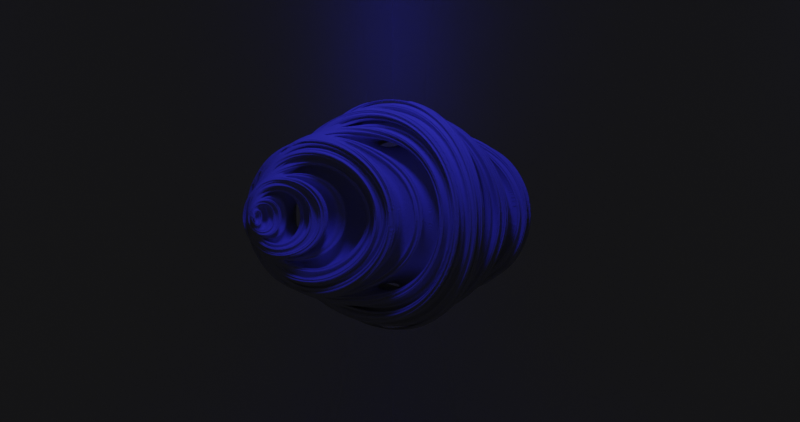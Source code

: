 # Source: part1_30_10_22.blend  (saved by Blender 3.3.6; exported with 4.5.12 LTS)
import bpy
from mathutils import Matrix  # noqa: F401  (used for matrix-valued properties, if any)

bpy.ops.wm.read_factory_settings(use_empty=True)
scene = bpy.context.scene
scene.name = 'Scene'

# ---- collections
col_collection = bpy.data.collections.new('Collection'); scene.collection.children.link(col_collection)

# ---- images (referenced by path relative to the original .blend; pixels are not part of the script)
import os
ASSET_DIR = os.environ.get("B2B_ASSET_DIR", "")  # directory of the original .blend (textures are referenced by path, not embedded)
HERE = os.path.dirname(os.path.abspath(__file__))  # packed textures are extracted next to this script under _unpacked/

def load_image(name, relpath, width, height, colorspace="sRGB"):
    """Load a texture the original file referenced (path relative to the .blend, or extracted next to this script)."""
    p = next((c for c in (os.path.join(HERE, relpath), os.path.join(ASSET_DIR, relpath)) if relpath and os.path.exists(c)), "")
    if p:
        img = bpy.data.images.load(p, check_existing=True)
        img.name = name
    else:  # same state as the original file: an image datablock whose file is absent (Cycles renders it pink)
        img = bpy.data.images.new(name, width, height)
        img.source = "FILE"
        img.filepath = "//" + (relpath or name)
    img.colorspace_settings.name = colorspace
    return img
img_fabricvelvetembossed025_ao_4k_metalness_png = load_image('FabricVelvetEmbossed025_AO_4K_METALNESS.png', 'FabricVelvetEmbossed025_AO_4K_METALNESS.png', 1024, 1024, 'sRGB')

# ---- materials (node trees are filled in below, after node groups)
mat_material = bpy.data.materials.new('Material')
mat_material.alpha_threshold = 0.0
mat_material.roughness = 0.5
mat_material.line_color = (0.0, 0.0, 0.0, 1.0)
mat_material_001 = bpy.data.materials.new('Material.001')

# ---- node groups
ng_quaternion_square = bpy.data.node_groups.new('Quaternion Square', 'GeometryNodeTree')
_s = ng_quaternion_square.interface.new_socket(name='XYZ', in_out='OUTPUT', socket_type='NodeSocketVector')
_s = ng_quaternion_square.interface.new_socket(name='W', in_out='OUTPUT', socket_type='NodeSocketFloat')
_s = ng_quaternion_square.interface.new_socket(name='XYZ', in_out='INPUT', socket_type='NodeSocketVector')
_s.min_value = -1e+04
_s.max_value = 1e+04
_s = ng_quaternion_square.interface.new_socket(name='W', in_out='INPUT', socket_type='NodeSocketFloat')
_s.min_value = -1e+04
_s.max_value = 1e+04
_N = ng_quaternion_square.nodes; _L = ng_quaternion_square.links
n0 = _N.new('NodeFrame'); n0.name = 'Frame.001'; n0.location = (0, -39)
n0.label = 'YZW'
n0.width = 200
n1 = _N.new('NodeFrame'); n1.name = 'Frame.003'; n1.location = (454, 317)
n1.label = 'New X'
n1.width = 200
n2 = _N.new('NodeFrame'); n2.name = 'Frame.002'; n2.location = (428, -166)
n2.label = 'New YZW'
n2.width = 200
n3 = _N.new('ShaderNodeMath'); n3.name = 'Math'; n3.location = (24, 209)
n3.label = 'multiply'
n3.operation = 'MULTIPLY'
n4 = _N.new('ShaderNodeMath'); n4.name = 'Math.002'; n4.location = (97, -316)
n4.label = 'multiply'
n4.operation = 'MULTIPLY'
n4.inputs[1].default_value = 2.0
n5 = _N.new('ShaderNodeSeparateXYZ'); n5.name = 'Separate XYZ'; n5.location = (-228, 44)
n6 = _N.new('ShaderNodeVectorMath'); n6.name = 'Vector Math'; n6.location = (258, 20)
n6.operation = 'DOT_PRODUCT'
n7 = _N.new('ShaderNodeCombineXYZ'); n7.name = 'Combine XYZ'; n7.location = (30, -30)
n8 = _N.new('NodeGroupInput'); n8.name = 'Group Input'; n8.location = (-582, -48)
n9 = _N.new('ShaderNodeMath'); n9.name = 'Math.001'; n9.location = (30, -30)
n9.label = 'multiply'
n9.operation = 'SUBTRACT'
n10 = _N.new('NodeGroupOutput'); n10.name = 'Group Output'; n10.location = (1154, 89)
n11 = _N.new('ShaderNodeVectorMath'); n11.name = 'Vector Math.001'; n11.location = (30, -30)
n11.operation = 'MULTIPLY'
n12 = _N.new('ShaderNodeCombineXYZ'); n12.name = 'Combine XYZ.001'; n12.location = (943, 87)
n13 = _N.new('ShaderNodeSeparateXYZ'); n13.name = 'Separate XYZ.001'; n13.location = (717, -104)
n7.parent = n0
n9.parent = n1
n11.parent = n2
_L.new(n5.outputs[0], n3.inputs[0])
_L.new(n5.outputs[0], n3.inputs[1])
_L.new(n5.outputs[1], n7.inputs[0])
_L.new(n5.outputs[2], n7.inputs[1])
_L.new(n7.outputs[0], n6.inputs[0])
_L.new(n7.outputs[0], n6.inputs[1])
_L.new(n3.outputs[0], n9.inputs[0])
_L.new(n6.outputs[1], n9.inputs[1])
_L.new(n5.outputs[0], n4.inputs[0])
_L.new(n7.outputs[0], n11.inputs[0])
_L.new(n4.outputs[0], n11.inputs[1])
_L.new(n8.outputs[0], n5.inputs[0])
_L.new(n8.outputs[1], n7.inputs[2])
_L.new(n9.outputs[0], n12.inputs[0])
_L.new(n11.outputs[0], n13.inputs[0])
_L.new(n13.outputs[0], n12.inputs[1])
_L.new(n13.outputs[1], n12.inputs[2])
_L.new(n12.outputs[0], n10.inputs[0])
_L.new(n13.outputs[2], n10.inputs[1])
n10.is_active_output = True
ng_nodegroup = bpy.data.node_groups.new('NodeGroup', 'GeometryNodeTree')
_s = ng_nodegroup.interface.new_socket(name='XYZ', in_out='OUTPUT', socket_type='NodeSocketVector')
_s = ng_nodegroup.interface.new_socket(name='W', in_out='OUTPUT', socket_type='NodeSocketFloat')
_s = ng_nodegroup.interface.new_socket(name='C', in_out='OUTPUT', socket_type='NodeSocketVector')
_s = ng_nodegroup.interface.new_socket(name='CW', in_out='OUTPUT', socket_type='NodeSocketFloat')
_s = ng_nodegroup.interface.new_socket(name='XYZ', in_out='INPUT', socket_type='NodeSocketVector')
_s.min_value = -1e+04
_s.max_value = 1e+04
_s = ng_nodegroup.interface.new_socket(name='W', in_out='INPUT', socket_type='NodeSocketFloat')
_s.min_value = -1e+04
_s.max_value = 1e+04
_s = ng_nodegroup.interface.new_socket(name='C', in_out='INPUT', socket_type='NodeSocketVector')
_s = ng_nodegroup.interface.new_socket(name='CW', in_out='INPUT', socket_type='NodeSocketFloat')
_N = ng_nodegroup.nodes; _L = ng_nodegroup.links
n0 = _N.new('NodeReroute'); n0.name = 'Reroute.002'; n0.location = (-519, 28)
n0.width = 16
n0.socket_idname = 'NodeSocketFloat'
n1 = _N.new('NodeReroute'); n1.name = 'Reroute.003'; n1.location = (-516, 104)
n1.width = 16
n1.socket_idname = 'NodeSocketVector'
n2 = _N.new('NodeReroute'); n2.name = 'Reroute.001'; n2.location = (-259, -284)
n2.width = 16
n2.socket_idname = 'NodeSocketFloat'
n3 = _N.new('GeometryNodeGroup'); n3.name = 'Group'; n3.location = (-22, 123)
n3.width = 243
n3.node_tree = ng_quaternion_square
n4 = _N.new('ShaderNodeVectorMath'); n4.name = 'Vector Math'; n4.location = (406, 225)
n5 = _N.new('NodeGroupOutput'); n5.name = 'Group Output'; n5.location = (687, 58)
n6 = _N.new('ShaderNodeMath'); n6.name = 'Math'; n6.location = (420, -70)
n7 = _N.new('NodeReroute'); n7.name = 'Reroute'; n7.location = (-271, -243)
n7.width = 16
n7.socket_idname = 'NodeSocketVector'
n8 = _N.new('NodeGroupInput'); n8.name = 'Group Input'; n8.location = (-719, -29)
_L.new(n8.outputs[1], n0.inputs[0])
_L.new(n8.outputs[0], n1.inputs[0])
_L.new(n1.outputs[0], n3.inputs[0])
_L.new(n0.outputs[0], n3.inputs[1])
_L.new(n3.outputs[0], n4.inputs[0])
_L.new(n3.outputs[1], n6.inputs[0])
_L.new(n7.outputs[0], n4.inputs[1])
_L.new(n2.outputs[0], n6.inputs[1])
_L.new(n4.outputs[0], n5.inputs[0])
_L.new(n6.outputs[0], n5.inputs[1])
_L.new(n8.outputs[2], n7.inputs[0])
_L.new(n8.outputs[3], n2.inputs[0])
_L.new(n8.outputs[2], n5.inputs[2])
_L.new(n8.outputs[3], n5.inputs[3])
n5.is_active_output = True
ng_julia = bpy.data.node_groups.new('Julia', 'GeometryNodeTree')
_s = ng_julia.interface.new_socket(name='Geometry', in_out='OUTPUT', socket_type='NodeSocketGeometry')
_s = ng_julia.interface.new_socket(name='Geometry', in_out='INPUT', socket_type='NodeSocketGeometry')
ng_julia.is_modifier = True
_N = ng_julia.nodes; _L = ng_julia.links
n0 = _N.new('GeometryNodeInputPosition'); n0.name = 'Position'; n0.location = (-1434, 323)
n1 = _N.new('ShaderNodeValue'); n1.name = 'Value'; n1.location = (-1398, 226)
n1.label = 'W'
n1.outputs[0].default_value = 0.0
n2 = _N.new('GeometryNodeVolumeToMesh'); n2.name = 'Volume to Mesh'; n2.location = (777, 130)
n2.resolution_mode = 'VOXEL_AMOUNT'
n3 = _N.new('ShaderNodeValToRGB'); n3.name = 'ColorRamp'; n3.location = (260, 131)
n3.color_ramp.interpolation = 'CONSTANT'
while len(n3.color_ramp.elements) > 1: n3.color_ramp.elements.remove(n3.color_ramp.elements[-1])
n3.color_ramp.elements[0].position = 0.0; n3.color_ramp.elements[0].color = (1.0, 1.0, 1.0, 1.0)
_e = n3.color_ramp.elements.new(1.0); _e.color = (0.0, 0.0, 0.0, 1.0)
n4 = _N.new('NodeGroupInput'); n4.name = 'Group Input'; n4.location = (-1134, -147)
n5 = _N.new('GeometryNodeGroup'); n5.name = 'Group.001'; n5.location = (-843, 214)
n5.node_tree = ng_nodegroup
n5.inputs[2].default_value = (0.0, 0.7, 0.0)
n5.inputs[3].default_value = 0.0
n6 = _N.new('GeometryNodeGroup'); n6.name = 'Group.002'; n6.location = (-634, 206)
n6.node_tree = ng_nodegroup
n7 = _N.new('GeometryNodeGroup'); n7.name = 'Group.005'; n7.location = (-644, -207)
n7.node_tree = ng_nodegroup
n8 = _N.new('GeometryNodeGroup'); n8.name = 'Group.004'; n8.location = (-852, -200)
n8.node_tree = ng_nodegroup
n9 = _N.new('GeometryNodeGroup'); n9.name = 'Group.003'; n9.location = (-412, 230)
n9.node_tree = ng_nodegroup
n10 = _N.new('GeometryNodeGroup'); n10.name = 'Group.007'; n10.location = (-864, -526)
n10.node_tree = ng_nodegroup
n11 = _N.new('GeometryNodeGroup'); n11.name = 'Group.008'; n11.location = (-656, -533)
n11.node_tree = ng_nodegroup
n12 = _N.new('GeometryNodeGroup'); n12.name = 'Group.009'; n12.location = (-497, -947)
n12.node_tree = ng_nodegroup
n13 = _N.new('GeometryNodeGroup'); n13.name = 'Group.010'; n13.location = (-275, -923)
n13.node_tree = ng_nodegroup
n14 = _N.new('GeometryNodeGroup'); n14.name = 'Group.011'; n14.location = (-706, -939)
n14.node_tree = ng_nodegroup
n14.inputs[0].default_value = (0.0, 0.0, 0.0)
n14.inputs[1].default_value = 0.0
n14.inputs[2].default_value = (0.0, 0.0, 0.0)
n14.inputs[3].default_value = 0.0
n15 = _N.new('GeometryNodeGroup'); n15.name = 'Group.012'; n15.location = (-433, -509)
n15.node_tree = ng_nodegroup
n16 = _N.new('ShaderNodeVectorMath'); n16.name = 'Vector Math'; n16.location = (17, 144)
n16.operation = 'LENGTH'
n17 = _N.new('GeometryNodeGroup'); n17.name = 'Group.006'; n17.location = (-422, -184)
n17.node_tree = ng_nodegroup
n18 = _N.new('GeometryNodeVolumeCube'); n18.name = 'Volume Cube'; n18.location = (594, 172)
n18.inputs[2].default_value = (0.0, -1.54, 0.0)
n18.inputs[3].default_value = (1.57, 1.4, 1.5)
n19 = _N.new('FunctionNodeInputInt'); n19.name = 'Integer'; n19.location = (82, -165)
n19.integer = 900
n19.outputs[0].default_value = 0
n20 = _N.new('NodeReroute'); n20.name = 'Reroute'; n20.location = (1000, 62)
n20.width = 16
n20.socket_idname = 'NodeSocketGeometry'
n21 = _N.new('GeometryNodeTransform'); n21.name = 'Transform'; n21.location = (1094, -63)
n21.inputs[2].default_value = (0.0, 0.0, 3.142)
n22 = _N.new('GeometryNodeJoinGeometry'); n22.name = 'Join Geometry'; n22.location = (1474, 132)
n23 = _N.new('GeometryNodeJoinGeometry'); n23.name = 'Join Geometry.001'; n23.location = (1814, 145)
n24 = _N.new('GeometryNodeTransform'); n24.name = 'Transform.001'; n24.location = (1647, -44)
n24.inputs[3].default_value = (1.0, 1.0, -1.0)
n25 = _N.new('GeometryNodeSetShadeSmooth'); n25.name = 'Set Shade Smooth'; n25.location = (2034, 111)
n26 = _N.new('ShaderNodeMath'); n26.name = 'Math'; n26.location = (279, -107)
n26.operation = 'MULTIPLY'
n27 = _N.new('NodeGroupOutput'); n27.name = 'Group Output'; n27.location = (2527, 140)
n28 = _N.new('GeometryNodeSetMaterial'); n28.name = 'Set Material'; n28.location = (2273, 141)
_L.new(n1.outputs[0], n5.inputs[1])
_L.new(n0.outputs[0], n5.inputs[0])
_L.new(n5.outputs[0], n6.inputs[0])
_L.new(n5.outputs[1], n6.inputs[1])
_L.new(n6.outputs[0], n9.inputs[0])
_L.new(n6.outputs[1], n9.inputs[1])
_L.new(n5.outputs[2], n6.inputs[2])
_L.new(n5.outputs[3], n6.inputs[3])
_L.new(n6.outputs[2], n9.inputs[2])
_L.new(n6.outputs[3], n9.inputs[3])
_L.new(n3.outputs[0], n18.inputs[0])
_L.new(n16.outputs[1], n3.inputs[0])
_L.new(n8.outputs[0], n7.inputs[0])
_L.new(n8.outputs[1], n7.inputs[1])
_L.new(n7.outputs[0], n17.inputs[0])
_L.new(n7.outputs[1], n17.inputs[1])
_L.new(n8.outputs[2], n7.inputs[2])
_L.new(n8.outputs[3], n7.inputs[3])
_L.new(n7.outputs[2], n17.inputs[2])
_L.new(n7.outputs[3], n17.inputs[3])
_L.new(n9.outputs[2], n8.inputs[2])
_L.new(n9.outputs[1], n8.inputs[1])
_L.new(n9.outputs[3], n8.inputs[3])
_L.new(n9.outputs[0], n8.inputs[0])
_L.new(n10.outputs[0], n11.inputs[0])
_L.new(n10.outputs[1], n11.inputs[1])
_L.new(n11.outputs[0], n15.inputs[0])
_L.new(n11.outputs[1], n15.inputs[1])
_L.new(n10.outputs[2], n11.inputs[2])
_L.new(n10.outputs[3], n11.inputs[3])
_L.new(n11.outputs[2], n15.inputs[2])
_L.new(n11.outputs[3], n15.inputs[3])
_L.new(n14.outputs[0], n12.inputs[0])
_L.new(n14.outputs[1], n12.inputs[1])
_L.new(n12.outputs[0], n13.inputs[0])
_L.new(n12.outputs[1], n13.inputs[1])
_L.new(n14.outputs[2], n12.inputs[2])
_L.new(n14.outputs[3], n12.inputs[3])
_L.new(n12.outputs[2], n13.inputs[2])
_L.new(n12.outputs[3], n13.inputs[3])
_L.new(n17.outputs[0], n10.inputs[0])
_L.new(n17.outputs[1], n10.inputs[1])
_L.new(n17.outputs[2], n10.inputs[2])
_L.new(n17.outputs[3], n10.inputs[3])
_L.new(n18.outputs[0], n2.inputs[0])
_L.new(n15.outputs[0], n16.inputs[0])
_L.new(n19.outputs[0], n18.inputs[5])
_L.new(n26.outputs[0], n18.inputs[6])
_L.new(n19.outputs[0], n2.inputs[2])
_L.new(n19.outputs[0], n26.inputs[0])
_L.new(n26.outputs[0], n18.inputs[4])
_L.new(n20.outputs[0], n22.inputs[0])
_L.new(n20.outputs[0], n21.inputs[0])
_L.new(n2.outputs[0], n20.inputs[0])
_L.new(n28.outputs[0], n27.inputs[0])
_L.new(n21.outputs[0], n22.inputs[0])
_L.new(n22.outputs[0], n23.inputs[0])
_L.new(n22.outputs[0], n24.inputs[0])
_L.new(n24.outputs[0], n23.inputs[0])
_L.new(n23.outputs[0], n25.inputs[0])
_L.new(n25.outputs[0], n28.inputs[0])
n27.is_active_output = True

# ---- material node trees
mat_material.use_nodes = True; mat_material.node_tree.nodes.clear()
_N = mat_material.node_tree.nodes; _L = mat_material.node_tree.links
n0 = _N.new('ShaderNodeOutputMaterial'); n0.name = 'Material Output.001'; n0.location = (1432, 65)
n1 = _N.new('ShaderNodeTexImage'); n1.name = 'Image Texture'; n1.location = (773, -12)
n1.image = img_fabricvelvetembossed025_ao_4k_metalness_png
n2 = _N.new('ShaderNodeBsdfPrincipled'); n2.name = 'Principled BSDF.001'; n2.location = (1100, 151)
n2.distribution = 'GGX'
n2.subsurface_method = 'RANDOM_WALK_SKIN'
n2.inputs[2].default_value = 0.0
n2.inputs[3].default_value = 1.45
n2.inputs[18].default_value = 1.0
n2.inputs[27].default_value = (0.0, 0.0, 0.0, 1.0)
n2.inputs[28].default_value = 1.0
_L.new(n2.outputs[0], n0.inputs[0])
n0.is_active_output = True
mat_material_001.use_nodes = True; mat_material_001.node_tree.nodes.clear()
_N = mat_material_001.node_tree.nodes; _L = mat_material_001.node_tree.links
n0 = _N.new('ShaderNodeBsdfPrincipled'); n0.name = 'Principled BSDF'; n0.location = (10, 300)
n0.distribution = 'GGX'
n0.subsurface_method = 'RANDOM_WALK_SKIN'
n0.inputs[0].default_value = (0.02365, 0.02365, 0.02365, 1.0)
n0.inputs[2].default_value = 0.442
n0.inputs[3].default_value = 1.45
n0.inputs[18].default_value = 1.0
n0.inputs[27].default_value = (0.0, 0.0, 0.0, 1.0)
n0.inputs[28].default_value = 1.0
n1 = _N.new('ShaderNodeOutputMaterial'); n1.name = 'Material Output'; n1.location = (300, 300)
_L.new(n0.outputs[0], n1.inputs[0])
n1.is_active_output = True

# ---- world
world_world = bpy.data.worlds.new('World'); scene.world = world_world
world_world.use_nodes = True; world_world.node_tree.nodes.clear()
_N = world_world.node_tree.nodes; _L = world_world.node_tree.links
n0 = _N.new('ShaderNodeOutputWorld'); n0.name = 'World Output'; n0.location = (300, 300)
n1 = _N.new('ShaderNodeBackground'); n1.name = 'Background'; n1.location = (10, 300)
n1.inputs[0].default_value = (0.05088, 0.05088, 0.05088, 1.0)
_L.new(n1.outputs[0], n0.inputs[0])
n0.is_active_output = True
world_world.color = (0.05088, 0.05088, 0.05088)
world_world.use_sun_shadow = False
world_world.sun_shadow_jitter_overblur = 0.0

# ---- cameras
cam_camera = bpy.data.cameras.new('Camera')
cam_camera.dof.use_dof = True

# ---- lights
light_point = bpy.data.lights.new('Point', 'POINT')
light_point.color = (0.05, 0.05, 1.0)
light_point.transmission_factor = 0.0
light_point.energy = 200.0
light_point.shadow_soft_size = 0.5
light_point.shadow_maximum_resolution = 0.006
light_point.use_absolute_resolution = True

# ---- meshes
me_plane = bpy.data.meshes.new('Plane')
me_plane.from_pydata([(-1.0, -1.0, 0.0), (1.0, -1.0, 0.0), (-1.0, 1.0, 0.0), (1.0, 1.0, 0.0)], [], [(0, 1, 3, 2)])
_uv = me_plane.uv_layers.new(name='UVMap')
_uv.uv.foreach_set('vector', [0.0, 0.0, 1.0, 0.0, 1.0, 1.0, 0.0, 1.0])
me_plane.materials.append(mat_material)
me_plane.update()
me_cube = bpy.data.meshes.new('Cube')
me_cube.from_pydata([(-7.5, -7.5, -7.5), (-7.5, -7.5, 7.5), (-7.5, 7.5, -7.5), (-7.5, 7.5, 7.5), (7.5, -7.5, -7.5), (7.5, -7.5, 7.5), (7.5, 7.5, -7.5), (7.5, 7.5, 7.5)], [], [(0, 1, 3, 2), (2, 3, 7, 6), (6, 7, 5, 4), (4, 5, 1, 0), (2, 6, 4, 0), (7, 3, 1, 5)])
_uv = me_cube.uv_layers.new(name='UVMap')
_uv.uv.foreach_set('vector', [0.375, 0.0, 0.625, 0.0, 0.625, 0.25, 0.375, 0.25, 0.375, 0.25, 0.625, 0.25, 0.625, 0.5, 0.375, 0.5, 0.375, 0.5, 0.625, 0.5, 0.625, 0.75, 0.375, 0.75, 0.375, 0.75, 0.625, 0.75, 0.625, 1.0, 0.375, 1.0, 0.125, 0.5, 0.375, 0.5, 0.375, 0.75, 0.125, 0.75, 0.625, 0.5, 0.875, 0.5, 0.875, 0.75, 0.625, 0.75])
me_cube.materials.append(mat_material_001)
me_cube.update()

# ---- objects
ob_plane = bpy.data.objects.new('Plane', me_plane)
ob_point = bpy.data.objects.new('Point', light_point)
ob_camera = bpy.data.objects.new('Camera', cam_camera)
ob_cube = bpy.data.objects.new('Cube', me_cube)

# ---- transforms, parenting, visibility, modifiers, constraints
ob_plane.location = (0.0, 0.0, 0.0)
_m = ob_plane.modifiers.new('GeometryNodes', 'NODES')
_m.node_group = ng_julia
ob_point.location = (1.5, 1.5, 4.0)
ob_camera.location = (7.361, 7.462, 0.623)
ob_camera.rotation_euler = (1.515, -2.014e-06, 2.353)
ob_cube.location = (0.0, 0.0, 0.0)
cam_camera.dof.focus_object = ob_plane

# ---- collection membership
col_collection.objects.link(ob_plane)
col_collection.objects.link(ob_point)
col_collection.objects.link(ob_camera)
col_collection.objects.link(ob_cube)

# ---- scene / render settings (as saved in the file)
scene.camera = ob_camera
scene.frame_start = 1; scene.frame_end = 250; scene.frame_set(0)
scene.render.engine = 'CYCLES'
scene.render.resolution_x = 4096
scene.render.resolution_y = 2160
scene.cycles.samples = 5120
scene.cycles.sampling_pattern = 'TABULATED_SOBOL'
scene.cycles.auto_scrambling_distance = True
scene.cycles.adaptive_threshold = 0.0
scene.cycles.use_light_tree = False
scene.cycles.use_animated_seed = True
scene.view_settings.view_transform = 'Filmic'
bpy.context.view_layer.update()
